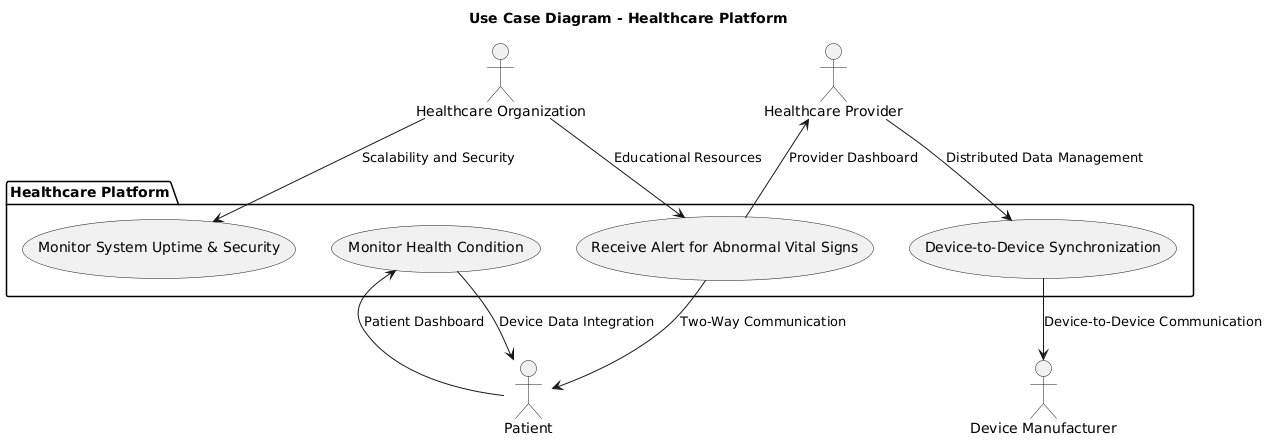

The diagram above was rendered by PlantUML. Its source (embedded in the PNG):
@startuml
title Use Case Diagram - Healthcare Platform

actor "Patient" as Patient
actor "Healthcare Organization" as HealthcareOrg
actor "Healthcare Provider" as Provider
actor "Device Manufacturer" as Manufacturer

package "Healthcare Platform" {
    usecase "Monitor Health Condition" as MonitorHealth
    usecase "Monitor System Uptime & Security" as MonitorSystem
    usecase "Receive Alert for Abnormal Vital Signs" as AlertVital
    usecase "Device-to-Device Synchronization" as DeviceSync
}

Patient --> MonitorHealth : "Patient Dashboard"
MonitorHealth --> Patient : "Device Data Integration"

HealthcareOrg --> MonitorSystem : "Scalability and Security"

HealthcareOrg --> AlertVital : "Educational Resources"
AlertVital --> Provider : "Provider Dashboard"
AlertVital --> Patient : "Two-Way Communication"

Provider --> DeviceSync : "Distributed Data Management"
DeviceSync --> Manufacturer : "Device-to-Device Communication"
@enduml